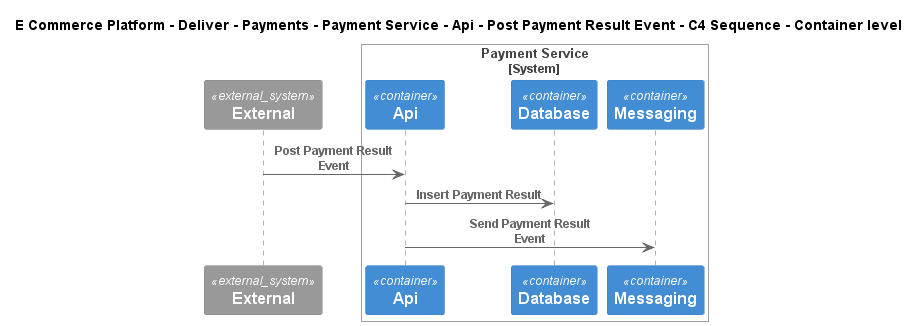

The diagram above was rendered by PlantUML. Its source (embedded in the PNG):
@startuml
!include ..\..\..\..\..\..\..\..\..\.c4s\C4_Sequence.puml
SHOW_FOOT_BOXES()

title E Commerce Platform - Deliver - Payments - Payment Service - Api - Post Payment Result Event - C4 Sequence - Container level

System_Ext(C4InterFlow.SoftwareSystems.ExternalSystem, "External", "")

System_Boundary(ECommercePlatform.Deliver.Payments.SoftwareSystems.PaymentService, "Payment Service")
    Container(ECommercePlatform.Deliver.Payments.SoftwareSystems.PaymentService.Containers.Api, "Api", "", "")
    ContainerDb(ECommercePlatform.Deliver.Payments.SoftwareSystems.PaymentService.Containers.Database, "Database", "", "")
    ContainerQueue(ECommercePlatform.Deliver.Payments.SoftwareSystems.PaymentService.Containers.Messaging, "Messaging", "", "")
Boundary_End()

Rel(C4InterFlow.SoftwareSystems.ExternalSystem, ECommercePlatform.Deliver.Payments.SoftwareSystems.PaymentService.Containers.Api, "Post Payment Result Event")
Rel(ECommercePlatform.Deliver.Payments.SoftwareSystems.PaymentService.Containers.Api, ECommercePlatform.Deliver.Payments.SoftwareSystems.PaymentService.Containers.Database, "Insert Payment Result")
Rel(ECommercePlatform.Deliver.Payments.SoftwareSystems.PaymentService.Containers.Api, ECommercePlatform.Deliver.Payments.SoftwareSystems.PaymentService.Containers.Messaging, "Send Payment Result Event")


@enduml